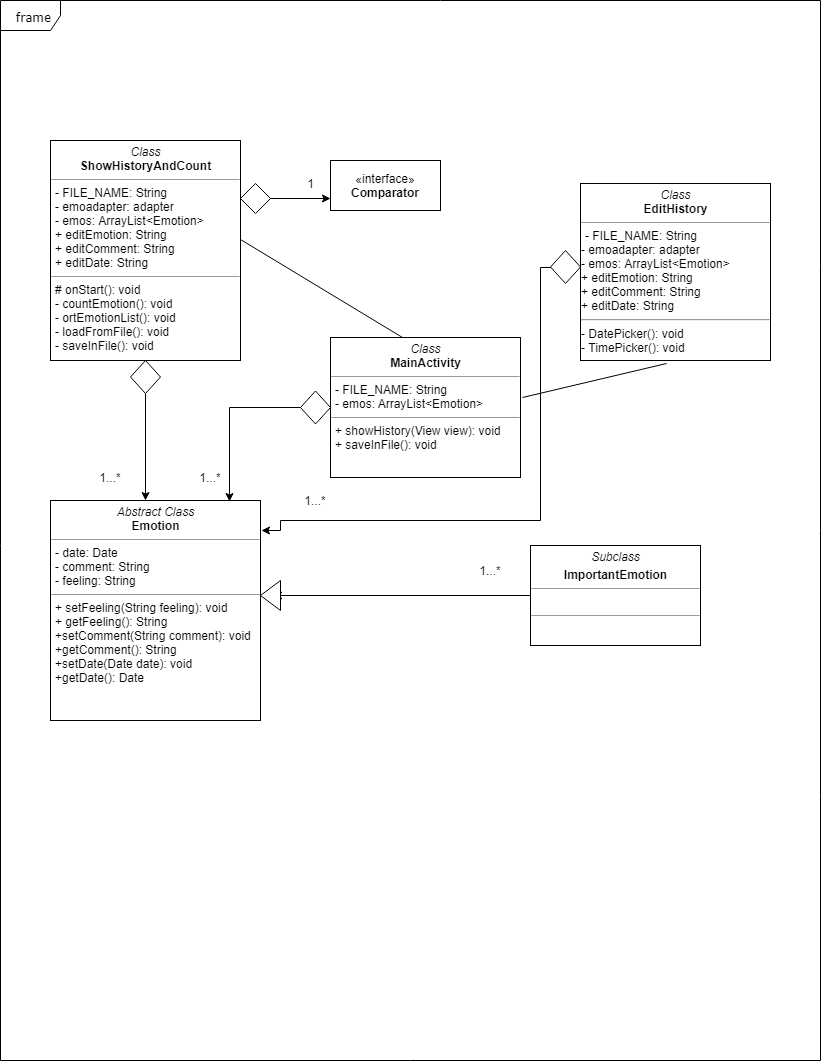

The diagram above was exported from draw.io. Its source (the exported page's mxGraphModel, read from the mxfile embedded in the PNG):
<mxGraphModel dx="1042" dy="500" grid="1" gridSize="10" guides="1" tooltips="1" connect="1" arrows="1" fold="1" page="1" pageScale="1" pageWidth="850" pageHeight="1100" background="#ffffff" math="0" shadow="0">
  <root>
    <mxCell id="0" />
    <mxCell id="1" parent="0" />
    <mxCell id="17acba5748e5396b-1" value="frame" style="shape=umlFrame;whiteSpace=wrap;html=1;rounded=0;shadow=0;comic=0;labelBackgroundColor=none;strokeColor=#000000;strokeWidth=1;fillColor=#ffffff;fontFamily=Verdana;fontSize=10;fontColor=#000000;align=center;" parent="1" vertex="1">
      <mxGeometry x="20" y="20" width="820" height="1060" as="geometry" />
    </mxCell>
    <mxCell id="5d2195bd80daf111-9" value="&lt;p style=&quot;margin: 0px ; margin-top: 4px ; text-align: center&quot;&gt;&lt;i&gt;Abstract Class&lt;/i&gt;&lt;br&gt;&lt;b&gt;Emotion&lt;/b&gt;&lt;/p&gt;&lt;hr size=&quot;1&quot;&gt;&lt;p style=&quot;margin: 0px ; margin-left: 4px&quot;&gt;- date: Date&lt;/p&gt;&lt;p style=&quot;margin: 0px ; margin-left: 4px&quot;&gt;- comment: String&lt;/p&gt;&lt;p style=&quot;margin: 0px ; margin-left: 4px&quot;&gt;- feeling: String&lt;/p&gt;&lt;hr size=&quot;1&quot;&gt;&lt;p style=&quot;margin: 0px ; margin-left: 4px&quot;&gt;+&amp;nbsp;setFeeling(String feeling): void&lt;/p&gt;&lt;p style=&quot;margin: 0px ; margin-left: 4px&quot;&gt;+ getFeeling(): String&lt;/p&gt;&lt;p style=&quot;margin: 0px ; margin-left: 4px&quot;&gt;+setComment(String comment): void&lt;/p&gt;&lt;p style=&quot;margin: 0px ; margin-left: 4px&quot;&gt;+getComment(): String&lt;/p&gt;&lt;p style=&quot;margin: 0px ; margin-left: 4px&quot;&gt;+setDate(Date date): void&lt;/p&gt;&lt;p style=&quot;margin: 0px ; margin-left: 4px&quot;&gt;+getDate(): Date&lt;/p&gt;" style="verticalAlign=top;align=left;overflow=fill;fontSize=12;fontFamily=Helvetica;html=1;rounded=0;shadow=0;comic=0;labelBackgroundColor=none;strokeColor=#000000;strokeWidth=1;fillColor=#ffffff;" parent="1" vertex="1">
      <mxGeometry x="70" y="520" width="210" height="220" as="geometry" />
    </mxCell>
    <mxCell id="8" style="edgeStyle=orthogonalEdgeStyle;rounded=0;html=1;entryX=0.36;entryY=0.487;entryPerimeter=0;jettySize=auto;orthogonalLoop=1;" edge="1" parent="1" source="5d2195bd80daf111-15" target="6">
      <mxGeometry relative="1" as="geometry" />
    </mxCell>
    <mxCell id="5d2195bd80daf111-15" value="&lt;p style=&quot;margin: 0px ; margin-top: 4px ; text-align: center&quot;&gt;&lt;i&gt;Subclass&lt;/i&gt;&lt;/p&gt;&lt;p style=&quot;margin: 0px ; margin-top: 4px ; text-align: center&quot;&gt;&lt;b&gt;ImportantEmotion&lt;/b&gt;&lt;/p&gt;&lt;hr size=&quot;1&quot;&gt;&lt;p style=&quot;margin: 0px ; margin-left: 4px&quot;&gt;&lt;br&gt;&lt;/p&gt;&lt;hr size=&quot;1&quot;&gt;&lt;p style=&quot;margin: 0px ; margin-left: 4px&quot;&gt;&lt;br&gt;&lt;/p&gt;" style="verticalAlign=top;align=left;overflow=fill;fontSize=12;fontFamily=Helvetica;html=1;rounded=0;shadow=0;comic=0;labelBackgroundColor=none;strokeColor=#000000;strokeWidth=1;fillColor=#ffffff;" parent="1" vertex="1">
      <mxGeometry x="550" y="565" width="170" height="100" as="geometry" />
    </mxCell>
    <mxCell id="5d2195bd80daf111-18" value="&lt;p style=&quot;margin: 0px ; margin-top: 4px ; text-align: center&quot;&gt;&lt;i&gt;Class&lt;/i&gt;&lt;br&gt;&lt;b&gt;MainActivity&lt;/b&gt;&lt;/p&gt;&lt;hr size=&quot;1&quot;&gt;&lt;p style=&quot;margin: 0px ; margin-left: 4px&quot;&gt;- FILE_NAME: String&lt;br&gt;- emos:&amp;nbsp;ArrayList&amp;lt;Emotion&amp;gt;&lt;/p&gt;&lt;hr size=&quot;1&quot;&gt;&lt;p style=&quot;margin: 0px ; margin-left: 4px&quot;&gt;+ showHistory(View view): void&lt;br&gt;+ saveInFile(): void&lt;/p&gt;" style="verticalAlign=top;align=left;overflow=fill;fontSize=12;fontFamily=Helvetica;html=1;rounded=0;shadow=0;comic=0;labelBackgroundColor=none;strokeColor=#000000;strokeWidth=1;fillColor=#ffffff;" parent="1" vertex="1">
      <mxGeometry x="350" y="357" width="190" height="140" as="geometry" />
    </mxCell>
    <mxCell id="5d2195bd80daf111-19" value="&lt;p style=&quot;margin: 0px ; margin-top: 4px ; text-align: center&quot;&gt;&lt;i&gt;Class&lt;/i&gt;&lt;br&gt;&lt;b&gt;ShowHistoryAndCount&lt;/b&gt;&lt;br&gt;&lt;/p&gt;&lt;hr size=&quot;1&quot;&gt;&lt;p style=&quot;margin: 0px ; margin-left: 4px&quot;&gt;- FILE_NAME: String&lt;br&gt;- emoadapter: adapter&lt;/p&gt;&lt;p style=&quot;margin: 0px ; margin-left: 4px&quot;&gt;- emos: ArrayList&amp;lt;Emotion&amp;gt;&lt;br&gt;&lt;/p&gt;&lt;p style=&quot;margin: 0px ; margin-left: 4px&quot;&gt;+ editEmotion: String&lt;/p&gt;&lt;p style=&quot;margin: 0px ; margin-left: 4px&quot;&gt;+ editComment: String&lt;br&gt;&lt;/p&gt;&lt;p style=&quot;margin: 0px ; margin-left: 4px&quot;&gt;+ editDate: String&lt;br&gt;&lt;/p&gt;&lt;hr size=&quot;1&quot;&gt;&lt;p style=&quot;margin: 0px ; margin-left: 4px&quot;&gt;# onStart(): void&lt;br&gt;-&amp;nbsp;countEmotion(): void&lt;/p&gt;&lt;p style=&quot;margin: 0px ; margin-left: 4px&quot;&gt;-&amp;nbsp;ortEmotionList(): void&lt;/p&gt;&lt;p style=&quot;margin: 0px ; margin-left: 4px&quot;&gt;-&amp;nbsp;loadFromFile(): void&lt;/p&gt;&lt;p style=&quot;margin: 0px ; margin-left: 4px&quot;&gt;- saveInFile(): void&lt;/p&gt;" style="verticalAlign=top;align=left;overflow=fill;fontSize=12;fontFamily=Helvetica;html=1;rounded=0;shadow=0;comic=0;labelBackgroundColor=none;strokeColor=#000000;strokeWidth=1;fillColor=#ffffff;" parent="1" vertex="1">
      <mxGeometry x="70" y="160" width="190" height="220" as="geometry" />
    </mxCell>
    <mxCell id="5d2195bd80daf111-20" value="&lt;p style=&quot;margin: 0px ; margin-top: 4px ; text-align: center&quot;&gt;&lt;i&gt;Class&lt;/i&gt;&lt;br&gt;&lt;b&gt;EditHistory&lt;/b&gt;&lt;/p&gt;&lt;hr size=&quot;1&quot;&gt;&lt;p style=&quot;margin: 0px ; margin-left: 4px&quot;&gt;- FILE_NAME: String&lt;/p&gt;&lt;p style=&quot;margin: 0px ; margin-left: 4px&quot;&gt;&lt;/p&gt;- emoadapter: adapter&lt;br&gt;- emos: ArrayList&amp;lt;Emotion&amp;gt;&lt;br&gt;&lt;div&gt;+ editEmotion: String&lt;/div&gt;&lt;div&gt;+ editComment: String&lt;/div&gt;&lt;div&gt;+ editDate: String&lt;/div&gt;&lt;hr&gt;-&amp;nbsp;DatePicker(): void&lt;br&gt;- TimePicker(): void&lt;br&gt;" style="verticalAlign=top;align=left;overflow=fill;fontSize=12;fontFamily=Helvetica;html=1;rounded=0;shadow=0;comic=0;labelBackgroundColor=none;strokeColor=#000000;strokeWidth=1;fillColor=#ffffff;" parent="1" vertex="1">
      <mxGeometry x="600" y="203" width="190" height="177" as="geometry" />
    </mxCell>
    <mxCell id="6" value="" style="triangle;whiteSpace=wrap;html=1;rotation=-180;" vertex="1" parent="1">
      <mxGeometry x="280" y="600" width="20" height="30" as="geometry" />
    </mxCell>
    <mxCell id="16" style="edgeStyle=orthogonalEdgeStyle;rounded=0;html=1;jettySize=auto;orthogonalLoop=1;" edge="1" parent="1" source="11">
      <mxGeometry relative="1" as="geometry">
        <mxPoint x="165" y="520" as="targetPoint" />
      </mxGeometry>
    </mxCell>
    <mxCell id="11" value="" style="rhombus;whiteSpace=wrap;html=1;" vertex="1" parent="1">
      <mxGeometry x="150" y="380" width="30" height="33" as="geometry" />
    </mxCell>
    <mxCell id="15" style="edgeStyle=orthogonalEdgeStyle;rounded=0;html=1;entryX=0.85;entryY=0.006;entryPerimeter=0;jettySize=auto;orthogonalLoop=1;" edge="1" parent="1" source="12" target="5d2195bd80daf111-9">
      <mxGeometry relative="1" as="geometry" />
    </mxCell>
    <mxCell id="12" value="" style="rhombus;whiteSpace=wrap;html=1;" vertex="1" parent="1">
      <mxGeometry x="320" y="410.5" width="30" height="33" as="geometry" />
    </mxCell>
    <mxCell id="17" style="edgeStyle=orthogonalEdgeStyle;rounded=0;html=1;jettySize=auto;orthogonalLoop=1;" edge="1" parent="1" source="13">
      <mxGeometry relative="1" as="geometry">
        <mxPoint x="281" y="550" as="targetPoint" />
        <Array as="points">
          <mxPoint x="560" y="287" />
          <mxPoint x="560" y="540" />
          <mxPoint x="300" y="540" />
          <mxPoint x="300" y="550" />
        </Array>
      </mxGeometry>
    </mxCell>
    <mxCell id="13" value="" style="rhombus;whiteSpace=wrap;html=1;" vertex="1" parent="1">
      <mxGeometry x="570" y="270" width="30" height="33" as="geometry" />
    </mxCell>
    <mxCell id="18" value="1...*" style="text;html=1;strokeColor=none;fillColor=none;align=center;verticalAlign=middle;whiteSpace=wrap;rounded=0;" vertex="1" parent="1">
      <mxGeometry x="210" y="487" width="40" height="20" as="geometry" />
    </mxCell>
    <mxCell id="19" value="1...*" style="text;html=1;strokeColor=none;fillColor=none;align=center;verticalAlign=middle;whiteSpace=wrap;rounded=0;" vertex="1" parent="1">
      <mxGeometry x="110" y="487" width="40" height="20" as="geometry" />
    </mxCell>
    <mxCell id="20" value="1...*" style="text;html=1;strokeColor=none;fillColor=none;align=center;verticalAlign=middle;whiteSpace=wrap;rounded=0;" vertex="1" parent="1">
      <mxGeometry x="315" y="510" width="40" height="20" as="geometry" />
    </mxCell>
    <mxCell id="22" value="«interface»&lt;br&gt;&lt;b&gt;Comparator&lt;/b&gt;&lt;br&gt;" style="html=1;" vertex="1" parent="1">
      <mxGeometry x="350" y="180" width="110" height="50" as="geometry" />
    </mxCell>
    <mxCell id="24" value="1...*" style="text;html=1;strokeColor=none;fillColor=none;align=center;verticalAlign=middle;whiteSpace=wrap;rounded=0;" vertex="1" parent="1">
      <mxGeometry x="490" y="580" width="40" height="20" as="geometry" />
    </mxCell>
    <mxCell id="27" style="edgeStyle=orthogonalEdgeStyle;rounded=0;html=1;entryX=0;entryY=0.75;jettySize=auto;orthogonalLoop=1;" edge="1" parent="1" source="26" target="22">
      <mxGeometry relative="1" as="geometry" />
    </mxCell>
    <mxCell id="26" value="" style="rhombus;whiteSpace=wrap;html=1;" vertex="1" parent="1">
      <mxGeometry x="260" y="203" width="30" height="30" as="geometry" />
    </mxCell>
    <mxCell id="28" value="1" style="text;html=1;strokeColor=none;fillColor=none;align=center;verticalAlign=middle;whiteSpace=wrap;rounded=0;" vertex="1" parent="1">
      <mxGeometry x="310" y="193" width="40" height="20" as="geometry" />
    </mxCell>
    <mxCell id="30" value="" style="endArrow=none;html=1;exitX=1.002;exitY=0.45;exitPerimeter=0;entryX=0.379;entryY=0.003;entryPerimeter=0;" edge="1" parent="1" source="5d2195bd80daf111-19" target="5d2195bd80daf111-18">
      <mxGeometry width="50" height="50" relative="1" as="geometry">
        <mxPoint x="285" y="336.5" as="sourcePoint" />
        <mxPoint x="335" y="286.5" as="targetPoint" />
      </mxGeometry>
    </mxCell>
    <mxCell id="31" value="" style="endArrow=none;html=1;entryX=0.453;entryY=1.017;entryPerimeter=0;exitX=1.011;exitY=0.431;exitPerimeter=0;" edge="1" parent="1" source="5d2195bd80daf111-18" target="5d2195bd80daf111-20">
      <mxGeometry width="50" height="50" relative="1" as="geometry">
        <mxPoint x="650" y="450" as="sourcePoint" />
        <mxPoint x="700" y="400" as="targetPoint" />
      </mxGeometry>
    </mxCell>
  </root>
</mxGraphModel>